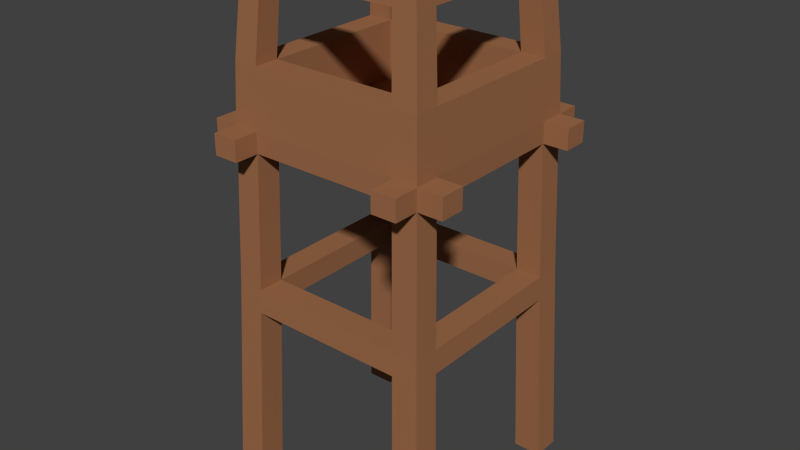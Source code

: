 # Source: Watchtower_1_.blend  (saved by Blender 2.76.0; exported with 4.5.12 LTS)
import bpy
from mathutils import Matrix  # noqa: F401  (used for matrix-valued properties, if any)

bpy.ops.wm.read_factory_settings(use_empty=True)
scene = bpy.context.scene
scene.name = 'Scene'

# ---- collections
col_collection_1 = bpy.data.collections.new('Collection 1'); scene.collection.children.link(col_collection_1)

# ---- materials (node trees are filled in below, after node groups)
mat_lightwood = bpy.data.materials.new('LightWood')
mat_lightwood.alpha_threshold = 0.0
mat_lightwood.roughness = 0.5

# ---- material node trees
mat_lightwood.use_nodes = True; mat_lightwood.node_tree.nodes.clear()
_N = mat_lightwood.node_tree.nodes; _L = mat_lightwood.node_tree.links
n0 = _N.new('ShaderNodeOutputMaterial'); n0.name = 'Material Output'; n0.location = (300, 300)
n1 = _N.new('ShaderNodeBsdfDiffuse'); n1.name = 'Diffuse BSDF'; n1.location = (10, 300)
n1.inputs[0].default_value = (0.3343, 0.1472, 0.06894, 1.0)
_L.new(n1.outputs[0], n0.inputs[0])
n0.is_active_output = True

# ---- world
world_world = bpy.data.worlds.new('World'); scene.world = world_world
world_world.color = (0.05088, 0.05088, 0.05088)
world_world.use_sun_shadow = False
world_world.sun_shadow_jitter_overblur = 0.0
world_world.cycles.sampling_method = 'MANUAL'
world_world.cycles.sample_map_resolution = 256

# ---- meshes
me_cube_018 = bpy.data.meshes.new('Cube.018')
me_cube_018.from_pydata([(-0.5979, -0.5979, 2.027), (-0.5979, -0.5979, 2.15), (-0.5979, 0.5979, 2.027), (-0.5979, 0.5979, 2.15), (0.5979, -0.5979, 2.027), (0.5979, -0.5979, 2.15), (0.5979, 0.5979, 2.027), (0.5979, 0.5979, 2.15), (-0.5979, -0.4484, 2.15), (-0.5979, 0.4484, 2.15), (-0.5979, 0.4484, 2.027), (-0.5979, -0.4484, 2.027), (0.5979, 0.4484, 2.15), (0.5979, -0.4484, 2.15), (0.5979, -0.4484, 2.027), (0.5979, 0.4484, 2.027), (-0.4484, 0.5979, 2.15), (0.4484, 0.5979, 2.15), (0.4484, 0.5979, 2.027), (-0.4484, 0.5979, 2.027), (0.4484, -0.5979, 2.15), (-0.4484, -0.5979, 2.15), (-0.4484, -0.5979, 2.027), (0.4484, -0.5979, 2.027), (0.4484, -0.4484, 2.15), (-0.4484, -0.4484, 2.15), (0.4484, 0.4484, 2.15), (-0.4484, 0.4484, 2.15), (-0.4484, -0.4484, 2.027), (0.4484, -0.4484, 2.027), (-0.4484, 0.4484, 2.027), (0.4385, 0.4385, 2.494), (0.5847, 0.4385, 2.494), (0.4385, -0.4385, 2.494), (0.4385, -0.5847, 2.494), (0.4484, 0.4484, 2.027), (-0.7468, -0.5979, 2.027), (-0.7468, -0.5979, 2.15), (-0.7468, -0.4484, 2.027), (-0.7468, -0.4484, 2.15), (-0.5979, -0.7468, 2.027), (-0.5979, -0.7468, 2.15), (-0.4484, -0.7468, 2.15), (-0.4484, -0.7468, 2.027), (0.5979, -0.7468, 2.15), (0.5979, -0.7468, 2.027), (0.4484, -0.7468, 2.027), (0.4484, -0.7468, 2.15), (0.7468, -0.4484, 2.15), (0.7468, -0.5979, 2.15), (0.7468, -0.5979, 2.027), (0.7468, -0.4484, 2.027), (0.7468, 0.5979, 2.15), (0.7468, 0.5979, 2.027), (0.7468, 0.4484, 2.027), (0.7468, 0.4484, 2.15), (0.4484, 0.7468, 2.15), (0.5979, 0.7468, 2.15), (0.5979, 0.7468, 2.027), (0.4484, 0.7468, 2.027), (-0.5979, 0.7468, 2.15), (-0.5979, 0.7468, 2.027), (-0.4484, 0.7468, 2.027), (-0.4484, 0.7468, 2.15), (-0.7468, 0.4484, 2.15), (-0.7468, 0.5979, 2.15), (-0.7468, 0.5979, 2.027), (-0.7468, 0.4484, 2.027), (-0.4385, 0.5847, 2.494), (-0.5847, 0.5847, 2.494), (-0.5847, 0.4385, 2.494), (-0.4385, 0.4385, 2.494), (-0.4385, -0.4385, 2.494), (-0.5847, -0.4385, 2.494), (-0.5847, -0.5847, 2.494), (-0.4385, -0.5847, 2.494), (0.5847, -0.5847, 2.494), (0.5847, -0.4385, 2.494), (0.5847, 0.5847, 2.494), (0.4385, 0.5847, 2.494), (0.5383, -0.4037, 3.07), (0.4114, -0.4114, 3.07), (0.5383, -0.5383, 3.07), (0.4037, -0.5383, 3.07), (-0.5383, 0.5383, 3.07), (-0.4037, 0.5383, 3.07), (-0.4114, 0.4114, 3.07), (-0.5383, 0.4037, 3.07), (-0.4114, -0.4114, 3.07), (-0.5383, -0.4037, 3.07), (-0.5383, -0.5383, 3.07), (-0.4037, -0.5383, 3.07), (0.4037, 0.5383, 3.07), (0.5383, 0.5383, 3.07), (0.4114, 0.4114, 3.07), (0.5383, 0.4037, 3.07), (-0.6705, -0.5029, -0.008562), (-0.6705, -0.6705, -0.008562), (-0.5029, 0.6705, -0.008562), (-0.6705, 0.6705, -0.008562), (0.5029, -0.6705, -0.008562), (0.6705, -0.6705, -0.008562), (0.6705, -0.5029, -0.008562), (0.5029, -0.5029, -0.008562), (0.5029, 0.5029, -0.008562), (0.6705, 0.5029, -0.008562), (0.6705, 0.6705, -0.008562), (0.5029, 0.6705, -0.008562), (-0.5029, -0.6705, -0.008562), (-0.5029, -0.5029, -0.008562), (-0.6705, 0.5029, -0.008562), (-0.5029, 0.5029, -0.008562), (-0.4707, -0.4707, 1.08), (-0.6276, -0.4707, 1.08), (-0.4707, -0.6276, 1.08), (-0.6276, -0.6276, 1.08), (0.6276, -0.4707, 1.08), (0.4707, -0.4707, 1.08), (0.6276, -0.6276, 1.08), (0.4707, -0.6276, 1.08), (0.4707, 0.6276, 1.08), (0.4707, 0.4707, 1.08), (0.6276, 0.6276, 1.08), (0.6276, 0.4707, 1.08), (-0.4707, 0.4707, 1.08), (-0.4707, 0.6276, 1.08), (-0.6276, 0.6276, 1.08), (-0.6276, 0.4707, 1.08), (0.4665, 0.4665, 1.222), (0.622, 0.4665, 1.222), (0.4665, 0.622, 1.222), (0.622, 0.622, 1.222), (0.4665, -0.4665, 1.221), (0.622, -0.4665, 1.221), (-0.4665, 0.622, 1.221), (-0.4665, 0.4665, 1.221), (-0.622, -0.4665, 1.221), (-0.4665, -0.4665, 1.221), (-0.4665, -0.622, 1.221), (-0.622, -0.622, 1.221), (0.4665, -0.622, 1.221), (0.622, -0.622, 1.221), (-0.622, 0.622, 1.221), (-0.622, 0.4665, 1.221), (-0.5485, -0.4114, 2.942), (-0.4114, -0.4114, 2.942), (-0.4114, -0.5485, 2.942), (-0.5485, -0.5485, 2.942), (-0.5485, 0.4114, 2.942), (0.4114, -0.4114, 2.942), (0.4114, -0.5485, 2.942), (0.4114, 0.4114, 2.941), (0.4114, 0.5485, 2.941), (0.5485, 0.5485, 2.941), (0.5485, 0.4114, 2.941), (-0.5485, 0.5485, 2.942), (-0.4114, 0.4114, 2.942), (-0.4114, 0.5485, 2.942), (0.5485, -0.4114, 2.942), (0.5485, -0.5485, 2.942)], [], [(89, 88, 86, 87), (7, 6, 58, 57), (14, 13, 48, 51), (0, 22, 43, 40), (9, 3, 65, 64), (120, 122, 106, 107), (8, 1, 74, 73), (13, 14, 15, 12), (121, 120, 107, 104), (8, 9, 10, 11), (6, 7, 52, 53), (11, 0, 36, 38), (25, 24, 26, 27), (7, 17, 79, 78), (27, 26, 31, 71), (117, 116, 102, 103), (28, 29, 23, 22), (29, 35, 15, 14), (2, 10, 67, 66), (3, 9, 70, 69), (16, 3, 69, 68), (1, 21, 75, 74), (12, 7, 78, 32), (21, 20, 34, 75), (13, 12, 32, 77), (125, 124, 111, 98), (5, 20, 47, 44), (20, 21, 22, 23), (11, 10, 30, 28), (16, 19, 62, 63), (29, 28, 30, 35), (5, 13, 77, 76), (16, 17, 18, 19), (37, 39, 38, 36), (1, 8, 39, 37), (8, 11, 38, 39), (0, 1, 37, 36), (42, 41, 40, 43), (21, 1, 41, 42), (22, 21, 42, 43), (1, 0, 40, 41), (44, 47, 46, 45), (4, 5, 44, 45), (23, 4, 45, 46), (20, 23, 46, 47), (48, 49, 50, 51), (5, 4, 50, 49), (4, 14, 51, 50), (13, 5, 49, 48), (18, 35, 30, 19), (12, 15, 54, 55), (52, 55, 54, 53), (7, 12, 55, 52), (56, 57, 58, 59), (17, 7, 57, 56), (18, 17, 56, 59), (6, 18, 59, 58), (60, 63, 62, 61), (19, 2, 61, 62), (2, 3, 60, 61), (3, 16, 63, 60), (15, 6, 53, 54), (10, 9, 64, 67), (64, 65, 66, 67), (3, 2, 66, 65), (9, 8, 73, 70), (25, 27, 71, 72), (24, 25, 72, 33), (26, 24, 33, 31), (17, 16, 68, 79), (72, 71, 70, 73), (68, 71, 31, 79), (33, 72, 75, 34), (77, 32, 31, 33), (20, 5, 76, 34), (91, 88, 89, 90), (95, 93, 92, 94), (86, 85, 84, 87), (82, 80, 81, 83), (152, 151, 156, 157), (94, 151, 149, 81), (144, 147, 90, 89), (92, 152, 157, 85), (145, 144, 148, 156), (151, 154, 158, 149), (147, 146, 91, 90), (154, 153, 93, 95), (155, 148, 87, 84), (76, 77, 158, 159), (153, 152, 92, 93), (94, 92, 85, 86), (104, 107, 106, 105), (100, 103, 102, 101), (97, 96, 109, 108), (110, 99, 98, 111), (126, 125, 98, 99), (123, 121, 104, 105), (122, 123, 105, 106), (127, 126, 99, 110), (113, 112, 109, 96), (112, 114, 108, 109), (116, 118, 101, 102), (114, 115, 97, 108), (119, 117, 103, 100), (115, 113, 96, 97), (124, 127, 110, 111), (118, 119, 100, 101), (139, 136, 113, 115), (138, 139, 115, 114), (141, 140, 119, 118), (29, 14, 133, 132), (123, 129, 133, 116), (131, 129, 123, 122), (129, 128, 132, 133), (130, 131, 122, 120), (143, 142, 126, 127), (128, 130, 134, 135), (18, 6, 131, 130), (35, 18, 130, 128), (15, 35, 128, 129), (6, 15, 129, 131), (23, 29, 132, 140), (120, 121, 124, 125), (130, 120, 125, 134), (11, 28, 137, 136), (28, 22, 138, 137), (22, 0, 139, 138), (0, 11, 136, 139), (4, 23, 140, 141), (133, 141, 118, 116), (121, 123, 116, 117), (128, 121, 117, 132), (14, 4, 141, 133), (2, 19, 134, 142), (19, 30, 135, 134), (10, 2, 142, 143), (142, 134, 125, 126), (113, 136, 143, 127), (112, 137, 132, 117), (137, 138, 140, 132), (136, 137, 135, 143), (112, 113, 127, 124), (137, 112, 124, 135), (121, 128, 135, 124), (30, 10, 143, 135), (138, 114, 119, 140), (114, 112, 117, 119), (74, 75, 146, 147), (73, 74, 147, 144), (75, 72, 145, 146), (72, 73, 144, 145), (88, 91, 83, 81), (91, 146, 150, 83), (146, 145, 149, 150), (78, 79, 152, 153), (31, 32, 154, 151), (32, 78, 153, 154), (79, 31, 151, 152), (69, 70, 148, 155), (71, 68, 157, 156), (151, 94, 86, 156), (68, 69, 155, 157), (157, 155, 84, 85), (159, 158, 80, 82), (144, 89, 87, 148), (70, 71, 156, 148), (88, 145, 156, 86), (95, 94, 81, 80), (145, 88, 81, 149), (34, 76, 159, 150), (33, 34, 150, 149), (150, 159, 82, 83), (154, 95, 80, 158), (77, 33, 149, 158)])
me_cube_018.materials.append(mat_lightwood)
me_cube_018.use_remesh_preserve_volume = False
me_cube_018.use_remesh_preserve_attributes = False
me_cube_018.use_mirror_vertex_groups = False
me_cube_018.update()

# ---- objects
ob_watchtower = bpy.data.objects.new('Watchtower', me_cube_018)

# ---- transforms, parenting, visibility, modifiers, constraints
ob_watchtower.location = (0.0, 0.0, 0.0)
ob_watchtower.lineart.crease_threshold = 0.0

# ---- collection membership
col_collection_1.objects.link(ob_watchtower)

# ---- scene / render settings (as saved in the file)
scene.frame_start = 1; scene.frame_end = 250; scene.frame_set(1)
scene.render.engine = 'CYCLES'
scene.render.resolution_percentage = 50
scene.render.dither_intensity = 0.0
scene.cycles.use_denoising = False
scene.cycles.samples = 10
scene.cycles.sampling_pattern = 'TABULATED_SOBOL'
scene.cycles.light_sampling_threshold = 0.0
scene.cycles.use_adaptive_sampling = False
scene.cycles.use_light_tree = False
scene.cycles.blur_glossy = 0.0
scene.cycles.pixel_filter_type = 'GAUSSIAN'
scene.cycles.sample_clamp_indirect = 0.0
scene.view_settings.view_transform = 'Standard'
bpy.context.view_layer.update()

# ---- added for rendering (the .blend has no active camera and no usable light): camera, sun
cam_auto = bpy.data.cameras.new('AutoCamera')
cam_auto.lens = 50.0
cam_auto.sensor_width = 36.0
cam_auto.clip_end = 1000.0
ob_auto_camera = bpy.data.objects.new('AutoCamera', cam_auto)
scene.collection.objects.link(ob_auto_camera)
ob_auto_camera.location = (3.45431, -4.14517, 4.29416)
ob_auto_camera.rotation_euler = (1.09748, -7.21219e-08, 0.694738)
scene.camera = ob_auto_camera
light_auto_sun = bpy.data.lights.new('AutoSun', 'SUN')
light_auto_sun.energy = 3.0
light_auto_sun.angle = 0.0523599
ob_auto_sun = bpy.data.objects.new('AutoSun', light_auto_sun)
scene.collection.objects.link(ob_auto_sun)
ob_auto_sun.rotation_euler = (0.872665, 0.174533, 0.523599)
bpy.context.view_layer.update()
